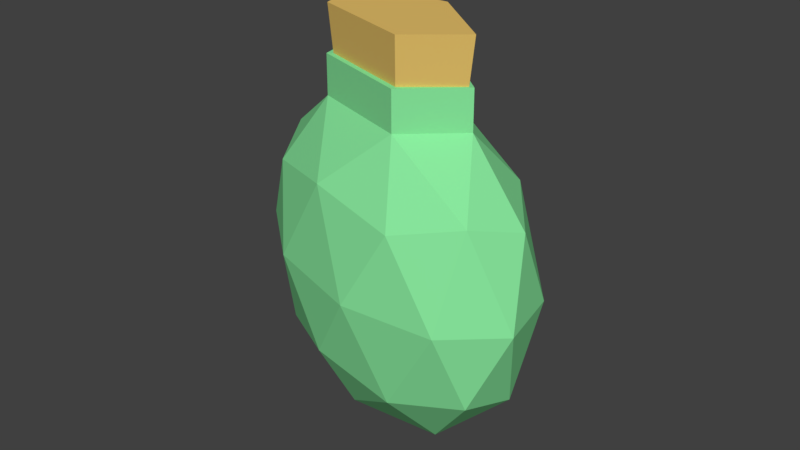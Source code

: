 # Source: potion_shield.blend  (saved by Blender 2.79.0; exported with 4.5.12 LTS)
import bpy
from mathutils import Matrix  # noqa: F401  (used for matrix-valued properties, if any)

bpy.ops.wm.read_factory_settings(use_empty=True)
scene = bpy.context.scene
scene.name = 'Scene'

# ---- collections
col_collection_1 = bpy.data.collections.new('Collection 1'); scene.collection.children.link(col_collection_1)

# ---- materials (node trees are filled in below, after node groups)
mat_material_002 = bpy.data.materials.new('Material.002')
mat_material_002.alpha_threshold = 0.0
mat_material_002.use_transparent_shadow = False
mat_material_002.preview_render_type = 'CUBE'
mat_material_002.diffuse_color = (0.8, 0.5326, 0.1441, 1.0)
mat_material_002.specular_color = (1.0, 0.8186, 0.7082)
mat_material_002.roughness = 0.5
mat_material_001 = bpy.data.materials.new('Material.001')
mat_material_001.alpha_threshold = 0.0
mat_material_001.use_transparent_shadow = False
mat_material_001.diffuse_color = (0.2488, 0.8, 0.3395, 1.0)
mat_material_001.specular_color = (0.7021, 1.0, 0.7708)
mat_material_001.roughness = 0.5
mat_material_001.specular_intensity = 0.6719

# ---- material node trees

# ---- world
world_world = bpy.data.worlds.new('World'); scene.world = world_world
world_world.color = (0.05088, 0.05088, 0.05088)
world_world.use_sun_shadow = False
world_world.sun_shadow_jitter_overblur = 0.0
world_world.cycles.sampling_method = 'MANUAL'

# ---- meshes
me_cylinder_002 = bpy.data.meshes.new('Cylinder.002')
me_cylinder_002.from_pydata([(0.0, 1.0, -1.0), (1.878e-08, 1.114, 1.0), (0.9511, 0.309, -1.0), (1.06, 0.3443, 1.0), (0.5878, -0.809, -1.0), (0.6548, -0.9013, 1.0), (-0.5878, -0.809, -1.0), (-0.6548, -0.9013, 1.0), (-0.9511, 0.309, -1.0), (-1.06, 0.3443, 1.0)], [], [(0, 1, 3, 2), (2, 3, 5, 4), (4, 5, 7, 6), (3, 1, 9, 7, 5), (6, 7, 9, 8), (8, 9, 1, 0), (0, 2, 4, 6, 8)])
me_cylinder_002.materials.append(mat_material_002)
me_cylinder_002.use_remesh_preserve_volume = False
me_cylinder_002.use_remesh_preserve_attributes = False
me_cylinder_002.use_mirror_vertex_groups = False
me_cylinder_002.update()
me_cylinder_001 = bpy.data.meshes.new('Cylinder.001')
me_cylinder_001.from_pydata([(0.0, 1.0, -1.0), (0.0, 1.0, 0.1696), (0.9511, 0.309, -1.0), (0.9511, 0.309, 0.1696), (0.5878, -0.809, -1.0), (0.5878, -0.809, 0.1696), (-0.5878, -0.809, -1.0), (-0.5878, -0.809, 0.1696), (-0.9511, 0.309, -1.0), (-0.9511, 0.309, 0.1696), (0.0, 0.0, -8.11), (1.617, -0.5255, -5.899), (8.434e-06, -1.7, -5.899), (-1.617, -0.5255, -5.899), (-0.9995, 1.376, -5.899), (0.9995, 1.376, -5.899), (0.9995, -1.376, -2.321), (-0.9995, -1.376, -2.321), (-1.617, 0.5255, -2.321), (-8.434e-06, 1.7, -2.321), (1.617, 0.5255, -2.321), (4.977e-06, -0.9995, -7.513), (0.9506, -0.3089, -7.513), (0.9506, -1.308, -6.213), (1.538, 0.4997, -6.213), (0.5875, 0.8086, -7.513), (-0.9506, -0.3089, -7.513), (-0.9506, -1.308, -6.213), (-0.5875, 0.8086, -7.513), (-1.538, 0.4997, -6.213), (9.06e-06, 1.617, -6.213), (1.901, 8.762e-06, -4.11), (1.538, 1.117, -4.11), (0.5875, -1.808, -4.11), (1.538, -1.117, -4.11), (-1.538, -1.117, -4.11), (-0.5875, -1.808, -4.11), (-1.538, 1.117, -4.11), (-1.901, -8.762e-06, -4.11), (0.5875, 1.808, -4.11), (-0.5875, 1.808, -4.11), (1.538, -0.4997, -2.007), (-9.06e-06, -1.617, -2.007), (-1.538, -0.4997, -2.007), (-0.9506, 1.308, -2.007), (0.9506, 1.308, -2.007), (0.5875, -0.8086, -0.7313), (0.9506, 0.3089, -0.7313), (-0.5875, -0.8086, -0.7313), (-0.9506, 0.3089, -0.7313), (-4.977e-06, 0.9995, -0.7313)], [], [(0, 1, 3, 2), (2, 3, 5, 4), (4, 5, 7, 6), (3, 1, 9, 7, 5), (6, 7, 9, 8), (8, 9, 1, 0), (0, 2, 4, 6, 8), (10, 22, 21), (11, 22, 24), (10, 21, 26), (10, 26, 28), (10, 28, 25), (11, 24, 31), (12, 23, 33), (13, 27, 35), (14, 29, 37), (15, 30, 39), (11, 31, 34), (12, 33, 36), (13, 35, 38), (14, 37, 40), (15, 39, 32), (16, 41, 46), (17, 42, 48), (18, 43, 49), (19, 44, 50), (20, 45, 47), (47, 45, 50), (45, 19, 50), (50, 44, 49), (44, 18, 49), (49, 43, 48), (43, 17, 48), (48, 42, 46), (42, 16, 46), (46, 41, 47), (41, 20, 47), (32, 45, 20), (32, 39, 45), (39, 19, 45), (40, 44, 19), (40, 37, 44), (37, 18, 44), (38, 43, 18), (38, 35, 43), (35, 17, 43), (36, 42, 17), (36, 33, 42), (33, 16, 42), (34, 41, 16), (34, 31, 41), (31, 20, 41), (39, 40, 19), (39, 30, 40), (30, 14, 40), (37, 38, 18), (37, 29, 38), (29, 13, 38), (35, 36, 17), (35, 27, 36), (27, 12, 36), (33, 34, 16), (33, 23, 34), (23, 11, 34), (31, 32, 20), (31, 24, 32), (24, 15, 32), (25, 30, 15), (25, 28, 30), (28, 14, 30), (28, 29, 14), (28, 26, 29), (26, 13, 29), (26, 27, 13), (26, 21, 27), (21, 12, 27), (24, 25, 15), (24, 22, 25), (22, 10, 25), (21, 23, 12), (21, 22, 23), (22, 11, 23)])
me_cylinder_001.materials.append(mat_material_001)
me_cylinder_001.use_remesh_preserve_volume = False
me_cylinder_001.use_remesh_preserve_attributes = False
me_cylinder_001.use_mirror_vertex_groups = False
me_cylinder_001.update()

# ---- objects
ob_cylinder = bpy.data.objects.new('Cylinder', me_cylinder_002)
ob_cylinder_001 = bpy.data.objects.new('Cylinder.001', me_cylinder_001)

# ---- transforms, parenting, visibility, modifiers, constraints
ob_cylinder.location = (0.002706, -0.003902, 1.13)
ob_cylinder.rotation_euler = (0.0, 0.0, -0.3142)
ob_cylinder.scale = (0.48, 0.25, 1.0)
ob_cylinder.delta_scale = (1.0, 1.0, 0.2)
ob_cylinder.lineart.crease_threshold = 0.0
ob_cylinder_001.location = (0.0, 0.0, 1.028)
ob_cylinder_001.rotation_euler = (0.0, 0.0, -0.3142)
ob_cylinder_001.scale = (0.526, 0.3, 0.25)
ob_cylinder_001.show_transparent = True
ob_cylinder_001.lineart.crease_threshold = 0.0

# ---- collection membership
col_collection_1.objects.link(ob_cylinder)
col_collection_1.objects.link(ob_cylinder_001)

# ---- scene / render settings (as saved in the file)
scene.frame_start = 1; scene.frame_end = 250; scene.frame_set(3)
scene.render.engine = 'BLENDER_EEVEE_NEXT'
scene.render.resolution_percentage = 50
scene.render.dither_intensity = 0.0
scene.cycles.use_denoising = False
scene.cycles.samples = 128
scene.cycles.sampling_pattern = 'TABULATED_SOBOL'
scene.cycles.use_adaptive_sampling = False
scene.cycles.use_light_tree = False
scene.cycles.blur_glossy = 0.0
scene.cycles.sample_clamp_indirect = 0.0
scene.view_settings.view_transform = 'Standard'
bpy.context.view_layer.update()

# ---- added for rendering (the .blend has no active camera and no usable light): camera, sun
cam_auto = bpy.data.cameras.new('AutoCamera')
cam_auto.lens = 50.0
cam_auto.sensor_width = 36.0
cam_auto.clip_end = 1000.0
ob_auto_camera = bpy.data.objects.new('AutoCamera', cam_auto)
scene.collection.objects.link(ob_auto_camera)
ob_auto_camera.location = (3.35568, -4.02681, 2.8493)
ob_auto_camera.rotation_euler = (1.09748, -7.21219e-08, 0.694738)
scene.camera = ob_auto_camera
light_auto_sun = bpy.data.lights.new('AutoSun', 'SUN')
light_auto_sun.energy = 3.0
light_auto_sun.angle = 0.0523599
ob_auto_sun = bpy.data.objects.new('AutoSun', light_auto_sun)
scene.collection.objects.link(ob_auto_sun)
ob_auto_sun.rotation_euler = (0.872665, 0.174533, 0.523599)
bpy.context.view_layer.update()
